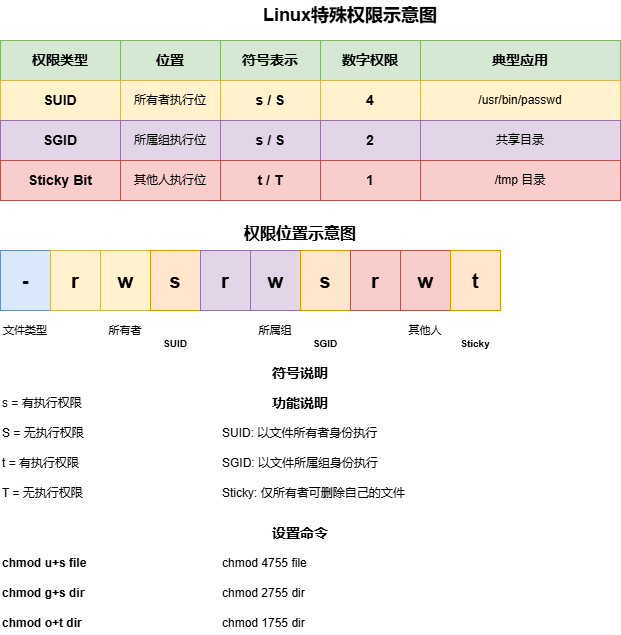

The diagram above was exported from draw.io. Its source (the exported page's mxGraphModel, read from the mxfile embedded in the PNG):
<mxGraphModel dx="1042" dy="527" grid="1" gridSize="10" guides="1" tooltips="1" connect="1" arrows="1" fold="1" page="1" pageScale="1" pageWidth="827" pageHeight="1169" math="0" shadow="0">
  <root>
    <mxCell id="0" />
    <mxCell id="1" parent="0" />
    <mxCell id="CV-gZBJchv6c9utSIlbE-1" parent="1" style="text;html=1;strokeColor=none;fillColor=none;align=center;verticalAlign=middle;whiteSpace=wrap;rounded=0;fontSize=18;fontStyle=1;" value="Linux特殊权限示意图" vertex="1">
      <mxGeometry height="30" width="300" x="280" y="30" as="geometry" />
    </mxCell>
    <mxCell id="CV-gZBJchv6c9utSIlbE-2" parent="1" style="rounded=0;whiteSpace=wrap;html=1;fillColor=#d5e8d4;strokeColor=#82b366;fontSize=14;fontStyle=1;align=center;" value="权限类型" vertex="1">
      <mxGeometry height="40" width="120" x="80" y="70" as="geometry" />
    </mxCell>
    <mxCell id="CV-gZBJchv6c9utSIlbE-3" parent="1" style="rounded=0;whiteSpace=wrap;html=1;fillColor=#d5e8d4;strokeColor=#82b366;fontSize=14;fontStyle=1;align=center;" value="位置" vertex="1">
      <mxGeometry height="40" width="100" x="200" y="70" as="geometry" />
    </mxCell>
    <mxCell id="CV-gZBJchv6c9utSIlbE-4" parent="1" style="rounded=0;whiteSpace=wrap;html=1;fillColor=#d5e8d4;strokeColor=#82b366;fontSize=14;fontStyle=1;align=center;" value="符号表示" vertex="1">
      <mxGeometry height="40" width="100" x="300" y="70" as="geometry" />
    </mxCell>
    <mxCell id="CV-gZBJchv6c9utSIlbE-5" parent="1" style="rounded=0;whiteSpace=wrap;html=1;fillColor=#d5e8d4;strokeColor=#82b366;fontSize=14;fontStyle=1;align=center;" value="数字权限" vertex="1">
      <mxGeometry height="40" width="100" x="400" y="70" as="geometry" />
    </mxCell>
    <mxCell id="CV-gZBJchv6c9utSIlbE-6" parent="1" style="rounded=0;whiteSpace=wrap;html=1;fillColor=#d5e8d4;strokeColor=#82b366;fontSize=14;fontStyle=1;align=center;" value="典型应用" vertex="1">
      <mxGeometry height="40" width="200" x="500" y="70" as="geometry" />
    </mxCell>
    <mxCell id="CV-gZBJchv6c9utSIlbE-7" parent="1" style="rounded=0;whiteSpace=wrap;html=1;fillColor=#fff2cc;strokeColor=#d6b656;fontSize=14;fontStyle=1;align=center;" value="SUID" vertex="1">
      <mxGeometry height="40" width="120" x="80" y="110" as="geometry" />
    </mxCell>
    <mxCell id="CV-gZBJchv6c9utSIlbE-8" parent="1" style="rounded=0;whiteSpace=wrap;html=1;fillColor=#fff2cc;strokeColor=#d6b656;fontSize=12;align=center;" value="所有者执行位" vertex="1">
      <mxGeometry height="40" width="100" x="200" y="110" as="geometry" />
    </mxCell>
    <mxCell id="CV-gZBJchv6c9utSIlbE-9" parent="1" style="rounded=0;whiteSpace=wrap;html=1;fillColor=#fff2cc;strokeColor=#d6b656;fontSize=14;fontStyle=1;align=center;" value="s / S" vertex="1">
      <mxGeometry height="40" width="100" x="300" y="110" as="geometry" />
    </mxCell>
    <mxCell id="CV-gZBJchv6c9utSIlbE-10" parent="1" style="rounded=0;whiteSpace=wrap;html=1;fillColor=#fff2cc;strokeColor=#d6b656;fontSize=14;fontStyle=1;align=center;" value="4" vertex="1">
      <mxGeometry height="40" width="100" x="400" y="110" as="geometry" />
    </mxCell>
    <mxCell id="CV-gZBJchv6c9utSIlbE-11" parent="1" style="rounded=0;whiteSpace=wrap;html=1;fillColor=#fff2cc;strokeColor=#d6b656;fontSize=12;align=center;" value="/usr/bin/passwd" vertex="1">
      <mxGeometry height="40" width="200" x="500" y="110" as="geometry" />
    </mxCell>
    <mxCell id="CV-gZBJchv6c9utSIlbE-12" parent="1" style="rounded=0;whiteSpace=wrap;html=1;fillColor=#e1d5e7;strokeColor=#9673a6;fontSize=14;fontStyle=1;align=center;" value="SGID" vertex="1">
      <mxGeometry height="40" width="120" x="80" y="150" as="geometry" />
    </mxCell>
    <mxCell id="CV-gZBJchv6c9utSIlbE-13" parent="1" style="rounded=0;whiteSpace=wrap;html=1;fillColor=#e1d5e7;strokeColor=#9673a6;fontSize=12;align=center;" value="所属组执行位" vertex="1">
      <mxGeometry height="40" width="100" x="200" y="150" as="geometry" />
    </mxCell>
    <mxCell id="CV-gZBJchv6c9utSIlbE-14" parent="1" style="rounded=0;whiteSpace=wrap;html=1;fillColor=#e1d5e7;strokeColor=#9673a6;fontSize=14;fontStyle=1;align=center;" value="s / S" vertex="1">
      <mxGeometry height="40" width="100" x="300" y="150" as="geometry" />
    </mxCell>
    <mxCell id="CV-gZBJchv6c9utSIlbE-15" parent="1" style="rounded=0;whiteSpace=wrap;html=1;fillColor=#e1d5e7;strokeColor=#9673a6;fontSize=14;fontStyle=1;align=center;" value="2" vertex="1">
      <mxGeometry height="40" width="100" x="400" y="150" as="geometry" />
    </mxCell>
    <mxCell id="CV-gZBJchv6c9utSIlbE-16" parent="1" style="rounded=0;whiteSpace=wrap;html=1;fillColor=#e1d5e7;strokeColor=#9673a6;fontSize=12;align=center;" value="共享目录" vertex="1">
      <mxGeometry height="40" width="200" x="500" y="150" as="geometry" />
    </mxCell>
    <mxCell id="CV-gZBJchv6c9utSIlbE-17" parent="1" style="rounded=0;whiteSpace=wrap;html=1;fillColor=#f8cecc;strokeColor=#b85450;fontSize=14;fontStyle=1;align=center;" value="Sticky Bit" vertex="1">
      <mxGeometry height="40" width="120" x="80" y="190" as="geometry" />
    </mxCell>
    <mxCell id="CV-gZBJchv6c9utSIlbE-18" parent="1" style="rounded=0;whiteSpace=wrap;html=1;fillColor=#f8cecc;strokeColor=#b85450;fontSize=12;align=center;" value="其他人执行位" vertex="1">
      <mxGeometry height="40" width="100" x="200" y="190" as="geometry" />
    </mxCell>
    <mxCell id="CV-gZBJchv6c9utSIlbE-19" parent="1" style="rounded=0;whiteSpace=wrap;html=1;fillColor=#f8cecc;strokeColor=#b85450;fontSize=14;fontStyle=1;align=center;" value="t / T" vertex="1">
      <mxGeometry height="40" width="100" x="300" y="190" as="geometry" />
    </mxCell>
    <mxCell id="CV-gZBJchv6c9utSIlbE-20" parent="1" style="rounded=0;whiteSpace=wrap;html=1;fillColor=#f8cecc;strokeColor=#b85450;fontSize=14;fontStyle=1;align=center;" value="1" vertex="1">
      <mxGeometry height="40" width="100" x="400" y="190" as="geometry" />
    </mxCell>
    <mxCell id="CV-gZBJchv6c9utSIlbE-21" parent="1" style="rounded=0;whiteSpace=wrap;html=1;fillColor=#f8cecc;strokeColor=#b85450;fontSize=12;align=center;" value="/tmp 目录" vertex="1">
      <mxGeometry height="40" width="200" x="500" y="190" as="geometry" />
    </mxCell>
    <mxCell id="CV-gZBJchv6c9utSIlbE-22" parent="1" style="text;html=1;strokeColor=none;fillColor=none;align=center;verticalAlign=middle;whiteSpace=wrap;rounded=0;fontSize=16;fontStyle=1;" value="权限位置示意图" vertex="1">
      <mxGeometry height="25" width="200" x="280" y="250" as="geometry" />
    </mxCell>
    <mxCell id="CV-gZBJchv6c9utSIlbE-23" parent="1" style="rounded=0;whiteSpace=wrap;html=1;fillColor=#dae8fc;strokeColor=#6c8ebf;fontSize=20;fontStyle=1;align=center;" value="-" vertex="1">
      <mxGeometry height="60" width="50" x="80" y="280" as="geometry" />
    </mxCell>
    <mxCell id="CV-gZBJchv6c9utSIlbE-24" parent="1" style="rounded=0;whiteSpace=wrap;html=1;fillColor=#fff2cc;strokeColor=#d6b656;fontSize=20;fontStyle=1;align=center;" value="r" vertex="1">
      <mxGeometry height="60" width="50" x="130" y="280" as="geometry" />
    </mxCell>
    <mxCell id="CV-gZBJchv6c9utSIlbE-25" parent="1" style="rounded=0;whiteSpace=wrap;html=1;fillColor=#fff2cc;strokeColor=#d6b656;fontSize=20;fontStyle=1;align=center;" value="w" vertex="1">
      <mxGeometry height="60" width="50" x="180" y="280" as="geometry" />
    </mxCell>
    <mxCell id="CV-gZBJchv6c9utSIlbE-26" parent="1" style="rounded=0;whiteSpace=wrap;html=1;fillColor=#ffe6cc;strokeColor=#d79b00;fontSize=20;fontStyle=1;align=center;" value="s" vertex="1">
      <mxGeometry height="60" width="50" x="230" y="280" as="geometry" />
    </mxCell>
    <mxCell id="CV-gZBJchv6c9utSIlbE-27" parent="1" style="rounded=0;whiteSpace=wrap;html=1;fillColor=#e1d5e7;strokeColor=#9673a6;fontSize=20;fontStyle=1;align=center;" value="r" vertex="1">
      <mxGeometry height="60" width="50" x="280" y="280" as="geometry" />
    </mxCell>
    <mxCell id="CV-gZBJchv6c9utSIlbE-28" parent="1" style="rounded=0;whiteSpace=wrap;html=1;fillColor=#e1d5e7;strokeColor=#9673a6;fontSize=20;fontStyle=1;align=center;" value="w" vertex="1">
      <mxGeometry height="60" width="50" x="330" y="280" as="geometry" />
    </mxCell>
    <mxCell id="CV-gZBJchv6c9utSIlbE-29" parent="1" style="rounded=0;whiteSpace=wrap;html=1;fillColor=#ffe6cc;strokeColor=#d79b00;fontSize=20;fontStyle=1;align=center;" value="s" vertex="1">
      <mxGeometry height="60" width="50" x="380" y="280" as="geometry" />
    </mxCell>
    <mxCell id="CV-gZBJchv6c9utSIlbE-30" parent="1" style="rounded=0;whiteSpace=wrap;html=1;fillColor=#f8cecc;strokeColor=#b85450;fontSize=20;fontStyle=1;align=center;" value="r" vertex="1">
      <mxGeometry height="60" width="50" x="430" y="280" as="geometry" />
    </mxCell>
    <mxCell id="CV-gZBJchv6c9utSIlbE-31" parent="1" style="rounded=0;whiteSpace=wrap;html=1;fillColor=#f8cecc;strokeColor=#b85450;fontSize=20;fontStyle=1;align=center;" value="w" vertex="1">
      <mxGeometry height="60" width="50" x="480" y="280" as="geometry" />
    </mxCell>
    <mxCell id="CV-gZBJchv6c9utSIlbE-32" parent="1" style="rounded=0;whiteSpace=wrap;html=1;fillColor=#ffe6cc;strokeColor=#d79b00;fontSize=20;fontStyle=1;align=center;" value="t" vertex="1">
      <mxGeometry height="60" width="50" x="530" y="280" as="geometry" />
    </mxCell>
    <mxCell id="CV-gZBJchv6c9utSIlbE-33" parent="1" style="text;html=1;strokeColor=none;fillColor=none;align=center;verticalAlign=middle;whiteSpace=wrap;rounded=0;fontSize=11;" value="文件类型" vertex="1">
      <mxGeometry height="20" width="50" x="80" y="350" as="geometry" />
    </mxCell>
    <mxCell id="CV-gZBJchv6c9utSIlbE-34" parent="1" style="text;html=1;strokeColor=none;fillColor=none;align=center;verticalAlign=middle;whiteSpace=wrap;rounded=0;fontSize=11;" value="所有者" vertex="1">
      <mxGeometry height="20" width="150" x="130" y="350" as="geometry" />
    </mxCell>
    <mxCell id="CV-gZBJchv6c9utSIlbE-35" parent="1" style="text;html=1;strokeColor=none;fillColor=none;align=center;verticalAlign=middle;whiteSpace=wrap;rounded=0;fontSize=11;" value="所属组" vertex="1">
      <mxGeometry height="20" width="150" x="280" y="350" as="geometry" />
    </mxCell>
    <mxCell id="CV-gZBJchv6c9utSIlbE-36" parent="1" style="text;html=1;strokeColor=none;fillColor=none;align=center;verticalAlign=middle;whiteSpace=wrap;rounded=0;fontSize=11;" value="其他人" vertex="1">
      <mxGeometry height="20" width="150" x="430" y="350" as="geometry" />
    </mxCell>
    <mxCell id="CV-gZBJchv6c9utSIlbE-37" parent="1" style="text;html=1;strokeColor=none;fillColor=none;align=center;verticalAlign=middle;whiteSpace=wrap;rounded=0;fontSize=10;fontStyle=1;" value="SUID" vertex="1">
      <mxGeometry height="15" width="50" x="230" y="365" as="geometry" />
    </mxCell>
    <mxCell id="CV-gZBJchv6c9utSIlbE-38" parent="1" style="text;html=1;strokeColor=none;fillColor=none;align=center;verticalAlign=middle;whiteSpace=wrap;rounded=0;fontSize=10;fontStyle=1;" value="SGID" vertex="1">
      <mxGeometry height="15" width="50" x="380" y="365" as="geometry" />
    </mxCell>
    <mxCell id="CV-gZBJchv6c9utSIlbE-39" parent="1" style="text;html=1;strokeColor=none;fillColor=none;align=center;verticalAlign=middle;whiteSpace=wrap;rounded=0;fontSize=10;fontStyle=1;" value="Sticky" vertex="1">
      <mxGeometry height="15" width="50" x="530" y="365" as="geometry" />
    </mxCell>
    <mxCell id="CV-gZBJchv6c9utSIlbE-40" parent="1" style="text;html=1;strokeColor=none;fillColor=none;align=center;verticalAlign=middle;whiteSpace=wrap;rounded=0;fontSize=14;fontStyle=1;" value="符号说明" vertex="1">
      <mxGeometry height="25" width="200" x="280" y="390" as="geometry" />
    </mxCell>
    <mxCell id="CV-gZBJchv6c9utSIlbE-41" parent="1" style="text;html=1;strokeColor=none;fillColor=none;align=left;verticalAlign=middle;whiteSpace=wrap;rounded=0;fontSize=12;" value="s = 有执行权限" vertex="1">
      <mxGeometry height="25" width="200" x="80" y="420" as="geometry" />
    </mxCell>
    <mxCell id="CV-gZBJchv6c9utSIlbE-42" parent="1" style="text;html=1;strokeColor=none;fillColor=none;align=left;verticalAlign=middle;whiteSpace=wrap;rounded=0;fontSize=12;" value="S = 无执行权限" vertex="1">
      <mxGeometry height="25" width="200" x="80" y="450" as="geometry" />
    </mxCell>
    <mxCell id="CV-gZBJchv6c9utSIlbE-43" parent="1" style="text;html=1;strokeColor=none;fillColor=none;align=left;verticalAlign=middle;whiteSpace=wrap;rounded=0;fontSize=12;" value="t = 有执行权限" vertex="1">
      <mxGeometry height="25" width="200" x="80" y="480" as="geometry" />
    </mxCell>
    <mxCell id="CV-gZBJchv6c9utSIlbE-44" parent="1" style="text;html=1;strokeColor=none;fillColor=none;align=left;verticalAlign=middle;whiteSpace=wrap;rounded=0;fontSize=12;" value="T = 无执行权限" vertex="1">
      <mxGeometry height="25" width="200" x="80" y="510" as="geometry" />
    </mxCell>
    <mxCell id="CV-gZBJchv6c9utSIlbE-45" parent="1" style="text;html=1;strokeColor=none;fillColor=none;align=center;verticalAlign=middle;whiteSpace=wrap;rounded=0;fontSize=14;fontStyle=1;" value="功能说明" vertex="1">
      <mxGeometry height="25" width="200" x="280" y="420" as="geometry" />
    </mxCell>
    <mxCell id="CV-gZBJchv6c9utSIlbE-46" parent="1" style="text;html=1;strokeColor=none;fillColor=none;align=left;verticalAlign=middle;whiteSpace=wrap;rounded=0;fontSize=12;" value="SUID: 以文件所有者身份执行" vertex="1">
      <mxGeometry height="25" width="300" x="300" y="450" as="geometry" />
    </mxCell>
    <mxCell id="CV-gZBJchv6c9utSIlbE-47" parent="1" style="text;html=1;strokeColor=none;fillColor=none;align=left;verticalAlign=middle;whiteSpace=wrap;rounded=0;fontSize=12;" value="SGID: 以文件所属组身份执行" vertex="1">
      <mxGeometry height="25" width="300" x="300" y="480" as="geometry" />
    </mxCell>
    <mxCell id="CV-gZBJchv6c9utSIlbE-48" parent="1" style="text;html=1;strokeColor=none;fillColor=none;align=left;verticalAlign=middle;whiteSpace=wrap;rounded=0;fontSize=12;" value="Sticky: 仅所有者可删除自己的文件" vertex="1">
      <mxGeometry height="25" width="300" x="300" y="510" as="geometry" />
    </mxCell>
    <mxCell id="CV-gZBJchv6c9utSIlbE-49" parent="1" style="text;html=1;strokeColor=none;fillColor=none;align=center;verticalAlign=middle;whiteSpace=wrap;rounded=0;fontSize=14;fontStyle=1;" value="设置命令" vertex="1">
      <mxGeometry height="25" width="200" x="280" y="550" as="geometry" />
    </mxCell>
    <mxCell id="CV-gZBJchv6c9utSIlbE-50" parent="1" style="text;html=1;strokeColor=none;fillColor=none;align=left;verticalAlign=middle;whiteSpace=wrap;rounded=0;fontSize=12;fontStyle=1;" value="chmod u+s file" vertex="1">
      <mxGeometry height="25" width="200" x="80" y="580" as="geometry" />
    </mxCell>
    <mxCell id="CV-gZBJchv6c9utSIlbE-51" parent="1" style="text;html=1;strokeColor=none;fillColor=none;align=left;verticalAlign=middle;whiteSpace=wrap;rounded=0;fontSize=12;fontStyle=1;" value="chmod g+s dir" vertex="1">
      <mxGeometry height="25" width="200" x="80" y="610" as="geometry" />
    </mxCell>
    <mxCell id="CV-gZBJchv6c9utSIlbE-52" parent="1" style="text;html=1;strokeColor=none;fillColor=none;align=left;verticalAlign=middle;whiteSpace=wrap;rounded=0;fontSize=12;fontStyle=1;" value="chmod o+t dir" vertex="1">
      <mxGeometry height="25" width="200" x="80" y="640" as="geometry" />
    </mxCell>
    <mxCell id="CV-gZBJchv6c9utSIlbE-53" parent="1" style="text;html=1;strokeColor=none;fillColor=none;align=left;verticalAlign=middle;whiteSpace=wrap;rounded=0;fontSize=12;" value="chmod 4755 file" vertex="1">
      <mxGeometry height="25" width="200" x="300" y="580" as="geometry" />
    </mxCell>
    <mxCell id="CV-gZBJchv6c9utSIlbE-54" parent="1" style="text;html=1;strokeColor=none;fillColor=none;align=left;verticalAlign=middle;whiteSpace=wrap;rounded=0;fontSize=12;" value="chmod 2755 dir" vertex="1">
      <mxGeometry height="25" width="200" x="300" y="610" as="geometry" />
    </mxCell>
    <mxCell id="CV-gZBJchv6c9utSIlbE-55" parent="1" style="text;html=1;strokeColor=none;fillColor=none;align=left;verticalAlign=middle;whiteSpace=wrap;rounded=0;fontSize=12;" value="chmod 1755 dir" vertex="1">
      <mxGeometry height="25" width="200" x="300" y="640" as="geometry" />
    </mxCell>
  </root>
</mxGraphModel>